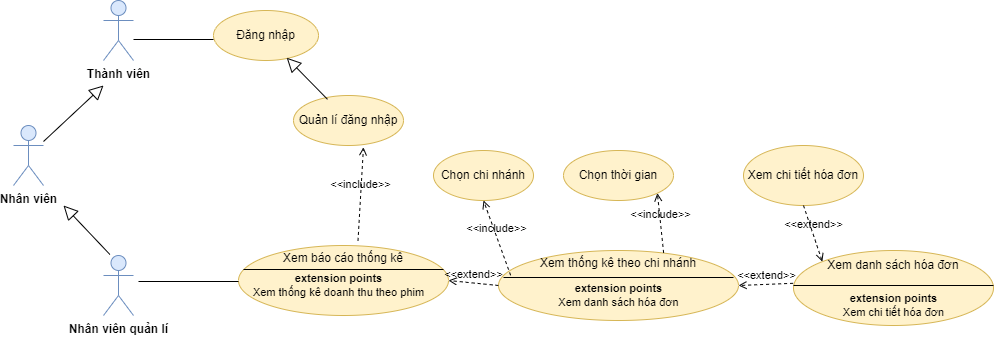

The diagram above was exported from draw.io. Its source (the exported page's mxGraphModel, read from the mxfile embedded in the PNG):
<mxGraphModel dx="1050" dy="545" grid="1" gridSize="10" guides="1" tooltips="1" connect="1" arrows="1" fold="1" page="1" pageScale="1" pageWidth="850" pageHeight="1100" math="0" shadow="0">
  <root>
    <mxCell id="0" />
    <mxCell id="1" parent="0" />
    <mxCell id="kjuJdbDZQt_PYpJ7e1Y3-1" value="&lt;b&gt;Nhân viên&lt;/b&gt;" style="shape=umlActor;verticalLabelPosition=bottom;verticalAlign=top;html=1;fillColor=#dae8fc;strokeColor=#6c8ebf;" vertex="1" parent="1">
      <mxGeometry x="20" y="340" width="30" height="60" as="geometry" />
    </mxCell>
    <mxCell id="kjuJdbDZQt_PYpJ7e1Y3-4" value="&lt;b&gt;Thành viên&lt;/b&gt;" style="shape=umlActor;verticalLabelPosition=bottom;verticalAlign=top;html=1;fillColor=#dae8fc;strokeColor=#6c8ebf;" vertex="1" parent="1">
      <mxGeometry x="110" y="215" width="30" height="60" as="geometry" />
    </mxCell>
    <mxCell id="kjuJdbDZQt_PYpJ7e1Y3-5" value="&lt;b&gt;Nhân viên quản lí&lt;/b&gt;" style="shape=umlActor;verticalLabelPosition=bottom;verticalAlign=top;html=1;fillColor=#dae8fc;strokeColor=#6c8ebf;" vertex="1" parent="1">
      <mxGeometry x="110" y="470" width="30" height="60" as="geometry" />
    </mxCell>
    <mxCell id="kjuJdbDZQt_PYpJ7e1Y3-6" value="Đăng nhập" style="ellipse;whiteSpace=wrap;html=1;fillColor=#fff2cc;strokeColor=#d6b656;" vertex="1" parent="1">
      <mxGeometry x="220" y="225" width="105" height="50" as="geometry" />
    </mxCell>
    <mxCell id="kjuJdbDZQt_PYpJ7e1Y3-7" value="Quản lí đăng nhập" style="ellipse;whiteSpace=wrap;html=1;fillColor=#fff2cc;strokeColor=#d6b656;" vertex="1" parent="1">
      <mxGeometry x="300" y="310" width="110" height="50" as="geometry" />
    </mxCell>
    <mxCell id="kjuJdbDZQt_PYpJ7e1Y3-8" value="Chọn chi nhánh" style="ellipse;whiteSpace=wrap;html=1;fillColor=#fff2cc;strokeColor=#d6b656;" vertex="1" parent="1">
      <mxGeometry x="440" y="365" width="100" height="50" as="geometry" />
    </mxCell>
    <mxCell id="kjuJdbDZQt_PYpJ7e1Y3-11" value="Chọn thời gian" style="ellipse;whiteSpace=wrap;html=1;fillColor=#fff2cc;strokeColor=#d6b656;" vertex="1" parent="1">
      <mxGeometry x="570" y="365" width="110" height="50" as="geometry" />
    </mxCell>
    <mxCell id="kjuJdbDZQt_PYpJ7e1Y3-12" value="Xem chi tiết hóa đơn" style="ellipse;whiteSpace=wrap;html=1;fillColor=#fff2cc;strokeColor=#d6b656;" vertex="1" parent="1">
      <mxGeometry x="750" y="360" width="120" height="60" as="geometry" />
    </mxCell>
    <mxCell id="kjuJdbDZQt_PYpJ7e1Y3-13" value="Xem báo cáo thống kê" style="ellipse;whiteSpace=wrap;html=1;spacingBottom=45;fillColor=#fff2cc;strokeColor=#d6b656;" vertex="1" parent="1">
      <mxGeometry x="245" y="460" width="210" height="70" as="geometry" />
    </mxCell>
    <mxCell id="kjuJdbDZQt_PYpJ7e1Y3-22" value="" style="line;strokeWidth=1;fillColor=none;align=left;verticalAlign=middle;spacingTop=-1;spacingLeft=3;spacingRight=3;rotatable=0;labelPosition=right;points=[];portConstraint=eastwest;strokeColor=inherit;" vertex="1" parent="1">
      <mxGeometry x="250" y="480" width="200" height="8" as="geometry" />
    </mxCell>
    <mxCell id="kjuJdbDZQt_PYpJ7e1Y3-23" value="&lt;b style=&quot;font-size: 11px;&quot;&gt;extension points&lt;br style=&quot;font-size: 11px;&quot;&gt;&lt;/b&gt;Xem thống kê doanh thu theo phim" style="text;html=1;align=center;verticalAlign=middle;resizable=0;points=[];autosize=1;strokeColor=none;fillColor=none;fontSize=11;" vertex="1" parent="1">
      <mxGeometry x="250" y="480" width="190" height="40" as="geometry" />
    </mxCell>
    <mxCell id="kjuJdbDZQt_PYpJ7e1Y3-24" value="Xem thống kê theo chi nhánh" style="ellipse;whiteSpace=wrap;html=1;spacingBottom=45;fillColor=#fff2cc;strokeColor=#d6b656;" vertex="1" parent="1">
      <mxGeometry x="505" y="465" width="240" height="70" as="geometry" />
    </mxCell>
    <mxCell id="kjuJdbDZQt_PYpJ7e1Y3-26" value="" style="line;strokeWidth=1;fillColor=none;align=left;verticalAlign=middle;spacingTop=-1;spacingLeft=3;spacingRight=3;rotatable=0;labelPosition=right;points=[];portConstraint=eastwest;strokeColor=inherit;" vertex="1" parent="1">
      <mxGeometry x="510" y="488" width="230" height="8" as="geometry" />
    </mxCell>
    <mxCell id="kjuJdbDZQt_PYpJ7e1Y3-27" value="&lt;b style=&quot;font-size: 11px;&quot;&gt;extension points&lt;br style=&quot;font-size: 11px;&quot;&gt;&lt;/b&gt;Xem danh sách hóa đơn" style="text;html=1;align=center;verticalAlign=middle;resizable=0;points=[];autosize=1;strokeColor=none;fillColor=none;fontSize=11;" vertex="1" parent="1">
      <mxGeometry x="555" y="490" width="140" height="40" as="geometry" />
    </mxCell>
    <mxCell id="kjuJdbDZQt_PYpJ7e1Y3-28" value="Xem danh sách hóa đơn" style="ellipse;whiteSpace=wrap;html=1;spacingBottom=45;fillColor=#fff2cc;strokeColor=#d6b656;" vertex="1" parent="1">
      <mxGeometry x="800" y="465" width="200" height="75" as="geometry" />
    </mxCell>
    <mxCell id="kjuJdbDZQt_PYpJ7e1Y3-29" value="" style="line;strokeWidth=1;fillColor=none;align=left;verticalAlign=middle;spacingTop=-1;spacingLeft=3;spacingRight=3;rotatable=0;labelPosition=right;points=[];portConstraint=eastwest;strokeColor=inherit;" vertex="1" parent="1">
      <mxGeometry x="800" y="496" width="200" height="8" as="geometry" />
    </mxCell>
    <mxCell id="kjuJdbDZQt_PYpJ7e1Y3-30" value="&lt;b style=&quot;font-size: 11px;&quot;&gt;extension points&lt;br style=&quot;font-size: 11px;&quot;&gt;&lt;/b&gt;Xem chi tiết hóa đơn" style="text;html=1;align=center;verticalAlign=middle;resizable=0;points=[];autosize=1;strokeColor=none;fillColor=none;fontSize=11;" vertex="1" parent="1">
      <mxGeometry x="840" y="500" width="120" height="40" as="geometry" />
    </mxCell>
    <mxCell id="8SJoX95mjlo-m9CmhjrL-1" value="&amp;lt;&amp;lt;include&amp;gt;&amp;gt;" style="html=1;verticalAlign=bottom;labelBackgroundColor=none;endArrow=open;endFill=0;dashed=1;rounded=0;entryX=0.636;entryY=1.036;entryDx=0;entryDy=0;entryPerimeter=0;exitX=0.569;exitY=-0.066;exitDx=0;exitDy=0;exitPerimeter=0;" edge="1" parent="1" source="kjuJdbDZQt_PYpJ7e1Y3-13" target="kjuJdbDZQt_PYpJ7e1Y3-7">
      <mxGeometry width="160" relative="1" as="geometry">
        <mxPoint x="420" y="470" as="sourcePoint" />
        <mxPoint x="580" y="470" as="targetPoint" />
      </mxGeometry>
    </mxCell>
    <mxCell id="8SJoX95mjlo-m9CmhjrL-2" value="&amp;lt;&amp;lt;include&amp;gt;&amp;gt;" style="html=1;verticalAlign=bottom;labelBackgroundColor=none;endArrow=open;endFill=0;dashed=1;rounded=0;entryX=0.5;entryY=1;entryDx=0;entryDy=0;exitX=0.031;exitY=0.225;exitDx=0;exitDy=0;exitPerimeter=0;" edge="1" parent="1" source="kjuJdbDZQt_PYpJ7e1Y3-26" target="kjuJdbDZQt_PYpJ7e1Y3-8">
      <mxGeometry width="160" relative="1" as="geometry">
        <mxPoint x="374" y="465" as="sourcePoint" />
        <mxPoint x="380" y="372" as="targetPoint" />
      </mxGeometry>
    </mxCell>
    <mxCell id="8SJoX95mjlo-m9CmhjrL-3" value="&amp;lt;&amp;lt;include&amp;gt;&amp;gt;" style="html=1;verticalAlign=bottom;labelBackgroundColor=none;endArrow=open;endFill=0;dashed=1;rounded=0;entryX=1;entryY=1;entryDx=0;entryDy=0;exitX=0.688;exitY=0.034;exitDx=0;exitDy=0;exitPerimeter=0;" edge="1" parent="1" source="kjuJdbDZQt_PYpJ7e1Y3-24" target="kjuJdbDZQt_PYpJ7e1Y3-11">
      <mxGeometry x="0.0125" width="160" relative="1" as="geometry">
        <mxPoint x="527" y="500" as="sourcePoint" />
        <mxPoint x="500" y="425" as="targetPoint" />
        <mxPoint as="offset" />
      </mxGeometry>
    </mxCell>
    <mxCell id="8SJoX95mjlo-m9CmhjrL-4" value="&amp;lt;&amp;lt;extend&amp;gt;&amp;gt;" style="html=1;verticalAlign=bottom;labelBackgroundColor=none;endArrow=open;endFill=0;dashed=1;rounded=0;exitX=0.5;exitY=1;exitDx=0;exitDy=0;entryX=0;entryY=0;entryDx=0;entryDy=0;" edge="1" parent="1" source="kjuJdbDZQt_PYpJ7e1Y3-12" target="kjuJdbDZQt_PYpJ7e1Y3-28">
      <mxGeometry width="160" relative="1" as="geometry">
        <mxPoint x="420" y="470" as="sourcePoint" />
        <mxPoint x="580" y="470" as="targetPoint" />
      </mxGeometry>
    </mxCell>
    <mxCell id="8SJoX95mjlo-m9CmhjrL-5" value="&amp;lt;&amp;lt;extend&amp;gt;&amp;gt;" style="html=1;verticalAlign=bottom;labelBackgroundColor=none;endArrow=open;endFill=0;dashed=1;rounded=0;exitX=-0.002;exitY=0.225;exitDx=0;exitDy=0;entryX=1;entryY=0.5;entryDx=0;entryDy=0;exitPerimeter=0;" edge="1" parent="1" source="kjuJdbDZQt_PYpJ7e1Y3-29" target="kjuJdbDZQt_PYpJ7e1Y3-24">
      <mxGeometry width="160" relative="1" as="geometry">
        <mxPoint x="820" y="430" as="sourcePoint" />
        <mxPoint x="839" y="486" as="targetPoint" />
      </mxGeometry>
    </mxCell>
    <mxCell id="8SJoX95mjlo-m9CmhjrL-6" value="&amp;lt;&amp;lt;extend&amp;gt;&amp;gt;" style="html=1;verticalAlign=bottom;labelBackgroundColor=none;endArrow=open;endFill=0;dashed=1;rounded=0;entryX=1;entryY=0.5;entryDx=0;entryDy=0;exitX=0;exitY=0.5;exitDx=0;exitDy=0;" edge="1" parent="1" source="kjuJdbDZQt_PYpJ7e1Y3-24" target="kjuJdbDZQt_PYpJ7e1Y3-13">
      <mxGeometry width="160" relative="1" as="geometry">
        <mxPoint x="500" y="500" as="sourcePoint" />
        <mxPoint x="755" y="510" as="targetPoint" />
      </mxGeometry>
    </mxCell>
    <mxCell id="8SJoX95mjlo-m9CmhjrL-7" value="" style="endArrow=block;endSize=12;endFill=0;html=1;rounded=0;entryX=0.697;entryY=0.944;entryDx=0;entryDy=0;entryPerimeter=0;exitX=0.309;exitY=0.076;exitDx=0;exitDy=0;exitPerimeter=0;fontSize=11;" edge="1" parent="1" source="kjuJdbDZQt_PYpJ7e1Y3-7" target="kjuJdbDZQt_PYpJ7e1Y3-6">
      <mxGeometry x="-0.321" y="-14" width="160" relative="1" as="geometry">
        <mxPoint x="420" y="470" as="sourcePoint" />
        <mxPoint x="580" y="470" as="targetPoint" />
        <mxPoint as="offset" />
      </mxGeometry>
    </mxCell>
    <mxCell id="8SJoX95mjlo-m9CmhjrL-8" value="" style="line;strokeWidth=1;fillColor=none;align=left;verticalAlign=middle;spacingTop=-1;spacingLeft=3;spacingRight=3;rotatable=0;labelPosition=right;points=[];portConstraint=eastwest;strokeColor=inherit;" vertex="1" parent="1">
      <mxGeometry x="140" y="225" width="80" height="58" as="geometry" />
    </mxCell>
    <mxCell id="8SJoX95mjlo-m9CmhjrL-9" value="" style="endArrow=block;endSize=12;endFill=0;html=1;rounded=0;exitX=0.213;exitY=-0.017;exitDx=0;exitDy=0;exitPerimeter=0;" edge="1" parent="1" source="kjuJdbDZQt_PYpJ7e1Y3-5">
      <mxGeometry width="160" relative="1" as="geometry">
        <mxPoint x="420" y="470" as="sourcePoint" />
        <mxPoint x="70" y="420" as="targetPoint" />
      </mxGeometry>
    </mxCell>
    <mxCell id="8SJoX95mjlo-m9CmhjrL-10" value="" style="endArrow=block;endSize=12;endFill=0;html=1;rounded=0;" edge="1" parent="1" source="kjuJdbDZQt_PYpJ7e1Y3-1">
      <mxGeometry width="160" relative="1" as="geometry">
        <mxPoint x="126" y="479" as="sourcePoint" />
        <mxPoint x="110" y="300" as="targetPoint" />
      </mxGeometry>
    </mxCell>
    <mxCell id="8SJoX95mjlo-m9CmhjrL-11" value="" style="line;strokeWidth=1;fillColor=none;align=left;verticalAlign=middle;spacingTop=-1;spacingLeft=3;spacingRight=3;rotatable=0;labelPosition=right;points=[];portConstraint=eastwest;strokeColor=inherit;" vertex="1" parent="1">
      <mxGeometry x="145" y="492" width="100" height="8" as="geometry" />
    </mxCell>
  </root>
</mxGraphModel>